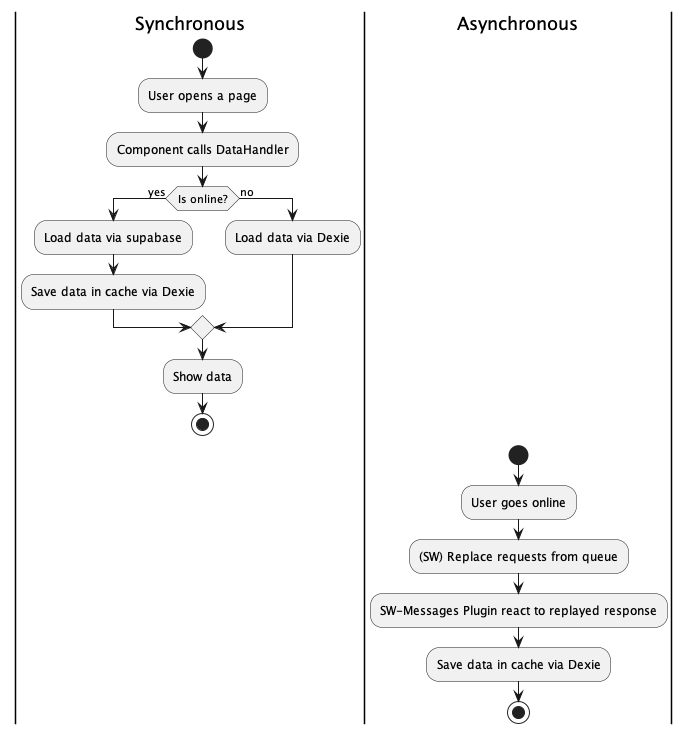

The diagram above was rendered by PlantUML. Its source (embedded in the PNG):
@startuml Load-Data Flow
|Synchronous|
start
:User opens a page;
:Component calls DataHandler;

if (Is online?) then (yes)
  :Load data via supabase;
  :Save data in cache via Dexie;
else (no)
  :Load data via Dexie;
endif

:Show data;
stop

|Asynchronous|
start
:User goes online;
:(SW) Replace requests from queue;
:SW-Messages Plugin react to replayed response;
:Save data in cache via Dexie;
stop
@enduml